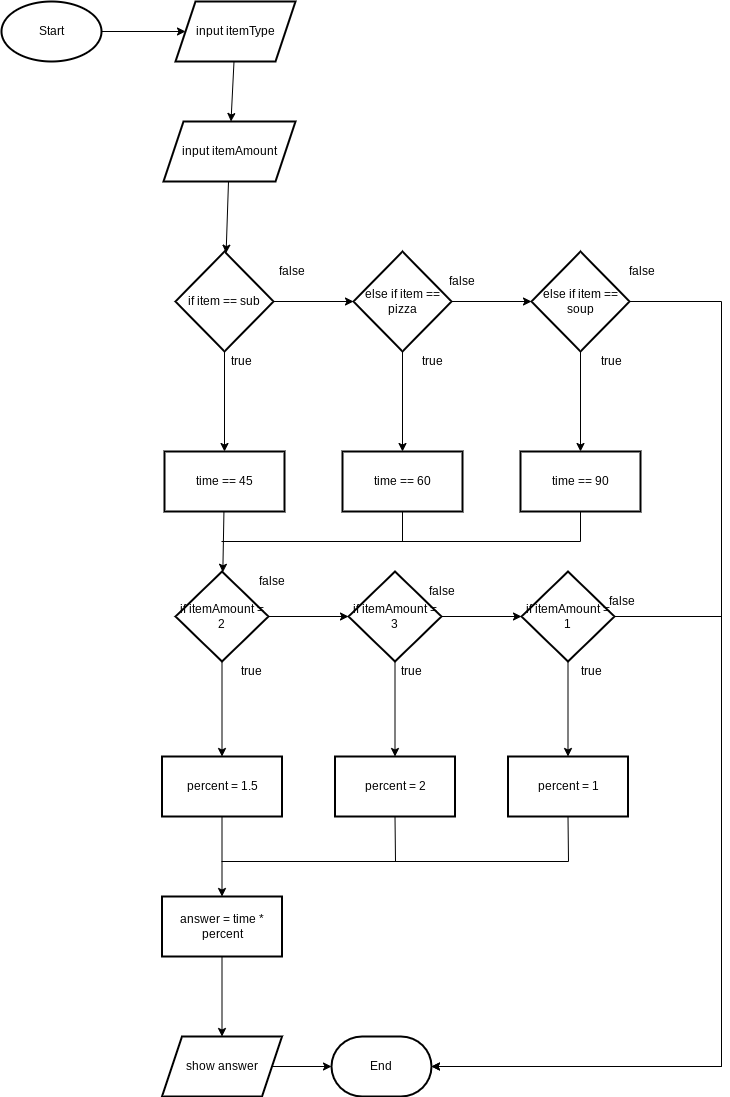

The diagram above was exported from draw.io. Its source (the exported page's mxGraphModel, read from the mxfile embedded in the PNG):
<mxGraphModel dx="834" dy="711" grid="1" gridSize="10" guides="1" tooltips="1" connect="1" arrows="1" fold="1" page="1" pageScale="1" pageWidth="827" pageHeight="1169" math="0" shadow="0">
  <root>
    <mxCell id="0" />
    <mxCell id="1" parent="0" />
    <mxCell id="50" value="" style="edgeStyle=none;rounded=0;html=1;" parent="1" source="2" target="5" edge="1">
      <mxGeometry relative="1" as="geometry" />
    </mxCell>
    <mxCell id="2" value="Start" style="strokeWidth=2;html=1;shape=mxgraph.flowchart.start_1;whiteSpace=wrap;" parent="1" vertex="1">
      <mxGeometry x="180" y="180" width="100" height="60" as="geometry" />
    </mxCell>
    <mxCell id="9" value="" style="edgeStyle=none;html=1;" parent="1" source="3" target="8" edge="1">
      <mxGeometry relative="1" as="geometry" />
    </mxCell>
    <mxCell id="3" value="input itemAmount" style="shape=parallelogram;perimeter=parallelogramPerimeter;whiteSpace=wrap;html=1;fixedSize=1;strokeWidth=2;" parent="1" vertex="1">
      <mxGeometry x="342" y="300" width="132" height="60" as="geometry" />
    </mxCell>
    <mxCell id="7" value="" style="edgeStyle=none;html=1;" parent="1" source="5" target="3" edge="1">
      <mxGeometry relative="1" as="geometry" />
    </mxCell>
    <mxCell id="5" value="input itemType" style="shape=parallelogram;perimeter=parallelogramPerimeter;whiteSpace=wrap;html=1;fixedSize=1;strokeWidth=2;" parent="1" vertex="1">
      <mxGeometry x="354" y="180" width="120" height="60" as="geometry" />
    </mxCell>
    <mxCell id="11" value="" style="edgeStyle=none;html=1;" parent="1" source="8" target="10" edge="1">
      <mxGeometry relative="1" as="geometry" />
    </mxCell>
    <mxCell id="16" value="" style="edgeStyle=none;html=1;" parent="1" source="8" target="15" edge="1">
      <mxGeometry relative="1" as="geometry" />
    </mxCell>
    <mxCell id="8" value="if item == sub" style="rhombus;whiteSpace=wrap;html=1;strokeWidth=2;" parent="1" vertex="1">
      <mxGeometry x="354" y="430" width="98" height="100" as="geometry" />
    </mxCell>
    <mxCell id="13" value="" style="edgeStyle=none;html=1;" parent="1" source="10" target="12" edge="1">
      <mxGeometry relative="1" as="geometry" />
    </mxCell>
    <mxCell id="18" value="" style="edgeStyle=none;html=1;" parent="1" source="10" target="17" edge="1">
      <mxGeometry relative="1" as="geometry" />
    </mxCell>
    <mxCell id="10" value="else if item == pizza" style="rhombus;whiteSpace=wrap;html=1;strokeWidth=2;" parent="1" vertex="1">
      <mxGeometry x="532" y="430" width="98" height="100" as="geometry" />
    </mxCell>
    <mxCell id="20" value="" style="edgeStyle=none;html=1;" parent="1" source="12" target="19" edge="1">
      <mxGeometry relative="1" as="geometry" />
    </mxCell>
    <mxCell id="56" value="" style="edgeStyle=none;rounded=0;html=1;entryX=1;entryY=0.5;entryDx=0;entryDy=0;entryPerimeter=0;" parent="1" source="12" target="35" edge="1">
      <mxGeometry relative="1" as="geometry">
        <mxPoint x="888" y="480" as="targetPoint" />
        <Array as="points">
          <mxPoint x="900" y="480" />
          <mxPoint x="900" y="1245" />
        </Array>
      </mxGeometry>
    </mxCell>
    <mxCell id="12" value="else if item == soup" style="rhombus;whiteSpace=wrap;html=1;strokeWidth=2;" parent="1" vertex="1">
      <mxGeometry x="710" y="430" width="98" height="100" as="geometry" />
    </mxCell>
    <mxCell id="22" value="" style="edgeStyle=none;html=1;" parent="1" source="15" target="21" edge="1">
      <mxGeometry relative="1" as="geometry" />
    </mxCell>
    <mxCell id="15" value="time == 45" style="whiteSpace=wrap;html=1;strokeWidth=2;" parent="1" vertex="1">
      <mxGeometry x="343" y="630" width="120" height="60" as="geometry" />
    </mxCell>
    <mxCell id="17" value="time == 60" style="whiteSpace=wrap;html=1;strokeWidth=2;" parent="1" vertex="1">
      <mxGeometry x="521" y="630" width="120" height="60" as="geometry" />
    </mxCell>
    <mxCell id="19" value="time == 90" style="whiteSpace=wrap;html=1;strokeWidth=2;" parent="1" vertex="1">
      <mxGeometry x="699" y="630" width="120" height="60" as="geometry" />
    </mxCell>
    <mxCell id="24" value="" style="edgeStyle=none;html=1;" parent="1" source="21" target="23" edge="1">
      <mxGeometry relative="1" as="geometry" />
    </mxCell>
    <mxCell id="26" value="" style="edgeStyle=none;html=1;" parent="1" source="21" target="25" edge="1">
      <mxGeometry relative="1" as="geometry" />
    </mxCell>
    <mxCell id="21" value="if itemAmount = 2" style="rhombus;whiteSpace=wrap;html=1;strokeWidth=2;" parent="1" vertex="1">
      <mxGeometry x="354" y="750" width="93" height="90" as="geometry" />
    </mxCell>
    <mxCell id="32" value="" style="edgeStyle=none;html=1;" parent="1" source="23" target="31" edge="1">
      <mxGeometry relative="1" as="geometry" />
    </mxCell>
    <mxCell id="23" value="percent = 1.5" style="whiteSpace=wrap;html=1;strokeWidth=2;" parent="1" vertex="1">
      <mxGeometry x="340.5" y="935" width="120" height="60" as="geometry" />
    </mxCell>
    <mxCell id="28" value="" style="edgeStyle=none;html=1;" parent="1" source="25" target="27" edge="1">
      <mxGeometry relative="1" as="geometry" />
    </mxCell>
    <mxCell id="30" value="" style="edgeStyle=none;html=1;" parent="1" source="25" target="29" edge="1">
      <mxGeometry relative="1" as="geometry" />
    </mxCell>
    <mxCell id="25" value="if itemAmount = 3" style="rhombus;whiteSpace=wrap;html=1;strokeWidth=2;" parent="1" vertex="1">
      <mxGeometry x="527" y="750" width="93" height="90" as="geometry" />
    </mxCell>
    <mxCell id="27" value="percent = 2" style="whiteSpace=wrap;html=1;strokeWidth=2;" parent="1" vertex="1">
      <mxGeometry x="513.5" y="935" width="120" height="60" as="geometry" />
    </mxCell>
    <mxCell id="45" value="" style="edgeStyle=none;rounded=0;html=1;" parent="1" source="29" target="44" edge="1">
      <mxGeometry relative="1" as="geometry" />
    </mxCell>
    <mxCell id="48" value="" style="edgeStyle=none;rounded=0;html=1;entryX=1;entryY=0.5;entryDx=0;entryDy=0;entryPerimeter=0;" parent="1" source="29" target="35" edge="1">
      <mxGeometry relative="1" as="geometry">
        <mxPoint x="873" y="795" as="targetPoint" />
        <Array as="points">
          <mxPoint x="900" y="795" />
          <mxPoint x="900" y="1245" />
        </Array>
      </mxGeometry>
    </mxCell>
    <mxCell id="29" value="if itemAmount = 1" style="rhombus;whiteSpace=wrap;html=1;strokeWidth=2;" parent="1" vertex="1">
      <mxGeometry x="700" y="750" width="93" height="90" as="geometry" />
    </mxCell>
    <mxCell id="34" value="" style="edgeStyle=none;html=1;" parent="1" source="31" target="33" edge="1">
      <mxGeometry relative="1" as="geometry" />
    </mxCell>
    <mxCell id="31" value="answer = time * percent" style="whiteSpace=wrap;html=1;strokeWidth=2;" parent="1" vertex="1">
      <mxGeometry x="340.5" y="1075" width="120" height="60" as="geometry" />
    </mxCell>
    <mxCell id="36" value="" style="edgeStyle=none;html=1;" parent="1" source="33" target="35" edge="1">
      <mxGeometry relative="1" as="geometry" />
    </mxCell>
    <mxCell id="33" value="show answer" style="shape=parallelogram;perimeter=parallelogramPerimeter;whiteSpace=wrap;html=1;fixedSize=1;strokeWidth=2;" parent="1" vertex="1">
      <mxGeometry x="340.5" y="1215" width="120" height="60" as="geometry" />
    </mxCell>
    <mxCell id="35" value="End" style="strokeWidth=2;html=1;shape=mxgraph.flowchart.terminator;whiteSpace=wrap;" parent="1" vertex="1">
      <mxGeometry x="510" y="1215" width="100" height="60" as="geometry" />
    </mxCell>
    <mxCell id="39" value="" style="endArrow=none;html=1;exitX=0.5;exitY=1;exitDx=0;exitDy=0;rounded=0;" parent="1" source="17" edge="1">
      <mxGeometry width="50" height="50" relative="1" as="geometry">
        <mxPoint x="750" y="820" as="sourcePoint" />
        <mxPoint x="400" y="720" as="targetPoint" />
        <Array as="points">
          <mxPoint x="581" y="720" />
        </Array>
      </mxGeometry>
    </mxCell>
    <mxCell id="40" value="" style="endArrow=none;html=1;rounded=0;entryX=0.5;entryY=1;entryDx=0;entryDy=0;" parent="1" target="19" edge="1">
      <mxGeometry width="50" height="50" relative="1" as="geometry">
        <mxPoint x="580" y="720" as="sourcePoint" />
        <mxPoint x="800" y="770" as="targetPoint" />
        <Array as="points">
          <mxPoint x="759" y="720" />
        </Array>
      </mxGeometry>
    </mxCell>
    <mxCell id="41" value="" style="endArrow=none;html=1;rounded=0;entryX=0.5;entryY=1;entryDx=0;entryDy=0;" parent="1" target="27" edge="1">
      <mxGeometry width="50" height="50" relative="1" as="geometry">
        <mxPoint x="400" y="1040" as="sourcePoint" />
        <mxPoint x="800" y="870" as="targetPoint" />
        <Array as="points">
          <mxPoint x="574" y="1040" />
        </Array>
      </mxGeometry>
    </mxCell>
    <mxCell id="44" value="percent = 1" style="whiteSpace=wrap;html=1;strokeWidth=2;" parent="1" vertex="1">
      <mxGeometry x="686.5" y="935" width="120" height="60" as="geometry" />
    </mxCell>
    <mxCell id="49" value="" style="endArrow=none;html=1;rounded=0;entryX=0.5;entryY=1;entryDx=0;entryDy=0;" parent="1" target="44" edge="1">
      <mxGeometry width="50" height="50" relative="1" as="geometry">
        <mxPoint x="570" y="1040" as="sourcePoint" />
        <mxPoint x="920" y="890" as="targetPoint" />
        <Array as="points">
          <mxPoint x="747" y="1040" />
        </Array>
      </mxGeometry>
    </mxCell>
    <mxCell id="51" value="false" style="text;html=1;align=center;verticalAlign=middle;resizable=0;points=[];autosize=1;strokeColor=none;fillColor=none;" parent="1" vertex="1">
      <mxGeometry x="450" y="440" width="40" height="20" as="geometry" />
    </mxCell>
    <mxCell id="52" value="true" style="text;html=1;align=center;verticalAlign=middle;resizable=0;points=[];autosize=1;strokeColor=none;fillColor=none;" parent="1" vertex="1">
      <mxGeometry x="400" y="530" width="40" height="20" as="geometry" />
    </mxCell>
    <mxCell id="53" value="false" style="text;html=1;align=center;verticalAlign=middle;resizable=0;points=[];autosize=1;strokeColor=none;fillColor=none;" parent="1" vertex="1">
      <mxGeometry x="620" y="450" width="40" height="20" as="geometry" />
    </mxCell>
    <mxCell id="54" value="true" style="text;html=1;align=center;verticalAlign=middle;resizable=0;points=[];autosize=1;strokeColor=none;fillColor=none;" parent="1" vertex="1">
      <mxGeometry x="591" y="530" width="40" height="20" as="geometry" />
    </mxCell>
    <mxCell id="57" value="false" style="text;html=1;align=center;verticalAlign=middle;resizable=0;points=[];autosize=1;strokeColor=none;fillColor=none;" parent="1" vertex="1">
      <mxGeometry x="800" y="440" width="40" height="20" as="geometry" />
    </mxCell>
    <mxCell id="58" value="true" style="text;html=1;align=center;verticalAlign=middle;resizable=0;points=[];autosize=1;strokeColor=none;fillColor=none;" parent="1" vertex="1">
      <mxGeometry x="770" y="530" width="40" height="20" as="geometry" />
    </mxCell>
    <mxCell id="59" value="true" style="text;html=1;align=center;verticalAlign=middle;resizable=0;points=[];autosize=1;strokeColor=none;fillColor=none;" parent="1" vertex="1">
      <mxGeometry x="410" y="840" width="40" height="20" as="geometry" />
    </mxCell>
    <mxCell id="60" value="false" style="text;html=1;align=center;verticalAlign=middle;resizable=0;points=[];autosize=1;strokeColor=none;fillColor=none;" parent="1" vertex="1">
      <mxGeometry x="430" y="750" width="40" height="20" as="geometry" />
    </mxCell>
    <mxCell id="61" value="false" style="text;html=1;align=center;verticalAlign=middle;resizable=0;points=[];autosize=1;strokeColor=none;fillColor=none;" parent="1" vertex="1">
      <mxGeometry x="600" y="760" width="40" height="20" as="geometry" />
    </mxCell>
    <mxCell id="62" value="true" style="text;html=1;align=center;verticalAlign=middle;resizable=0;points=[];autosize=1;strokeColor=none;fillColor=none;" parent="1" vertex="1">
      <mxGeometry x="570" y="840" width="40" height="20" as="geometry" />
    </mxCell>
    <mxCell id="63" value="false" style="text;html=1;align=center;verticalAlign=middle;resizable=0;points=[];autosize=1;strokeColor=none;fillColor=none;" parent="1" vertex="1">
      <mxGeometry x="780" y="770" width="40" height="20" as="geometry" />
    </mxCell>
    <mxCell id="64" value="true" style="text;html=1;align=center;verticalAlign=middle;resizable=0;points=[];autosize=1;strokeColor=none;fillColor=none;" parent="1" vertex="1">
      <mxGeometry x="750" y="840" width="40" height="20" as="geometry" />
    </mxCell>
  </root>
</mxGraphModel>